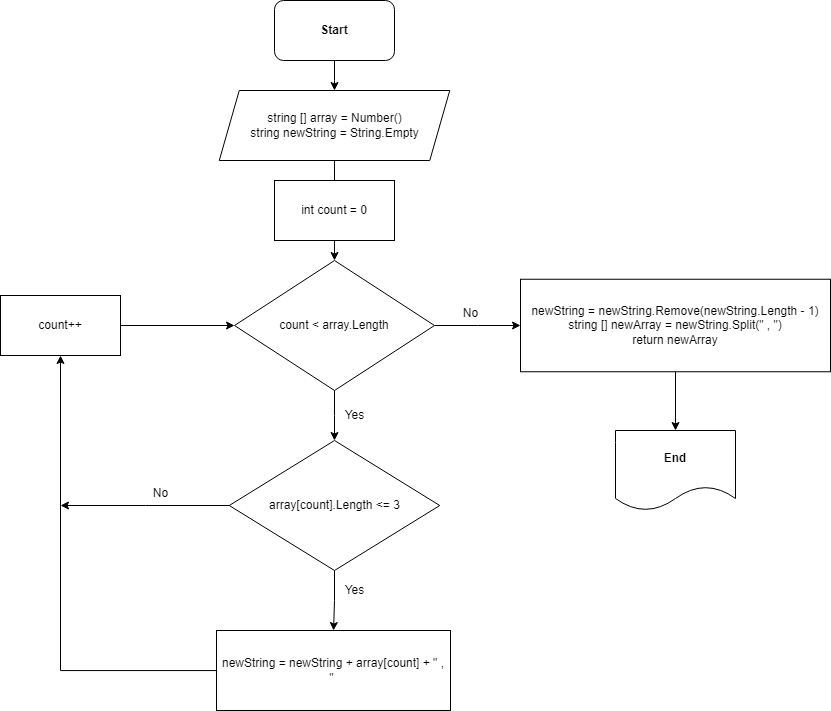

The diagram above was exported from draw.io. Its source (the exported page's mxGraphModel, read from the mxfile embedded in the PNG):
<mxGraphModel dx="1336" dy="709" grid="1" gridSize="10" guides="1" tooltips="1" connect="1" arrows="1" fold="1" page="1" pageScale="1" pageWidth="827" pageHeight="1169" math="0" shadow="0">
  <root>
    <mxCell id="0" />
    <mxCell id="1" parent="0" />
    <mxCell id="YmXeIIJXZc4JeYe7a445-3" value="" style="edgeStyle=orthogonalEdgeStyle;rounded=0;orthogonalLoop=1;jettySize=auto;html=1;" parent="1" source="YmXeIIJXZc4JeYe7a445-1" target="YmXeIIJXZc4JeYe7a445-2" edge="1">
      <mxGeometry relative="1" as="geometry" />
    </mxCell>
    <mxCell id="YmXeIIJXZc4JeYe7a445-1" value="Start" style="rounded=1;whiteSpace=wrap;html=1;fontStyle=1" parent="1" vertex="1">
      <mxGeometry x="354" y="10" width="120" height="60" as="geometry" />
    </mxCell>
    <mxCell id="YmXeIIJXZc4JeYe7a445-7" value="" style="edgeStyle=orthogonalEdgeStyle;rounded=0;orthogonalLoop=1;jettySize=auto;html=1;" parent="1" source="YmXeIIJXZc4JeYe7a445-2" target="YmXeIIJXZc4JeYe7a445-4" edge="1">
      <mxGeometry relative="1" as="geometry" />
    </mxCell>
    <mxCell id="YmXeIIJXZc4JeYe7a445-2" value="string [] array = Number()&lt;br&gt;string newString = String.Empty" style="shape=parallelogram;perimeter=parallelogramPerimeter;whiteSpace=wrap;html=1;fixedSize=1;" parent="1" vertex="1">
      <mxGeometry x="298.75" y="100" width="230.5" height="70" as="geometry" />
    </mxCell>
    <mxCell id="YmXeIIJXZc4JeYe7a445-6" value="" style="edgeStyle=orthogonalEdgeStyle;rounded=0;orthogonalLoop=1;jettySize=auto;html=1;" parent="1" source="YmXeIIJXZc4JeYe7a445-4" target="YmXeIIJXZc4JeYe7a445-5" edge="1">
      <mxGeometry relative="1" as="geometry" />
    </mxCell>
    <mxCell id="YmXeIIJXZc4JeYe7a445-25" value="" style="edgeStyle=orthogonalEdgeStyle;rounded=0;orthogonalLoop=1;jettySize=auto;html=1;" parent="1" source="YmXeIIJXZc4JeYe7a445-4" target="YmXeIIJXZc4JeYe7a445-24" edge="1">
      <mxGeometry relative="1" as="geometry" />
    </mxCell>
    <mxCell id="YmXeIIJXZc4JeYe7a445-4" value="count &amp;lt; array.Length" style="rhombus;whiteSpace=wrap;html=1;" parent="1" vertex="1">
      <mxGeometry x="314" y="270" width="200" height="130" as="geometry" />
    </mxCell>
    <mxCell id="YmXeIIJXZc4JeYe7a445-9" value="" style="edgeStyle=orthogonalEdgeStyle;rounded=0;orthogonalLoop=1;jettySize=auto;html=1;" parent="1" source="YmXeIIJXZc4JeYe7a445-5" target="YmXeIIJXZc4JeYe7a445-8" edge="1">
      <mxGeometry relative="1" as="geometry" />
    </mxCell>
    <mxCell id="YmXeIIJXZc4JeYe7a445-19" value="" style="edgeStyle=orthogonalEdgeStyle;rounded=0;orthogonalLoop=1;jettySize=auto;html=1;" parent="1" source="YmXeIIJXZc4JeYe7a445-5" edge="1">
      <mxGeometry relative="1" as="geometry">
        <mxPoint x="140" y="515" as="targetPoint" />
      </mxGeometry>
    </mxCell>
    <mxCell id="YmXeIIJXZc4JeYe7a445-5" value="array[count].Length &amp;lt;= 3" style="rhombus;whiteSpace=wrap;html=1;" parent="1" vertex="1">
      <mxGeometry x="308.75" y="450" width="210.5" height="130" as="geometry" />
    </mxCell>
    <mxCell id="YmXeIIJXZc4JeYe7a445-11" value="" style="edgeStyle=orthogonalEdgeStyle;rounded=0;orthogonalLoop=1;jettySize=auto;html=1;" parent="1" source="YmXeIIJXZc4JeYe7a445-8" target="YmXeIIJXZc4JeYe7a445-10" edge="1">
      <mxGeometry relative="1" as="geometry" />
    </mxCell>
    <mxCell id="YmXeIIJXZc4JeYe7a445-8" value="newString = newString + array[count] + &quot; , &quot;&amp;nbsp;" style="rounded=0;whiteSpace=wrap;html=1;" parent="1" vertex="1">
      <mxGeometry x="296" y="640" width="234" height="80" as="geometry" />
    </mxCell>
    <mxCell id="YmXeIIJXZc4JeYe7a445-20" value="" style="edgeStyle=orthogonalEdgeStyle;rounded=0;orthogonalLoop=1;jettySize=auto;html=1;" parent="1" source="YmXeIIJXZc4JeYe7a445-10" target="YmXeIIJXZc4JeYe7a445-4" edge="1">
      <mxGeometry relative="1" as="geometry" />
    </mxCell>
    <mxCell id="YmXeIIJXZc4JeYe7a445-10" value="count++" style="rounded=0;whiteSpace=wrap;html=1;" parent="1" vertex="1">
      <mxGeometry x="80" y="305" width="120" height="60" as="geometry" />
    </mxCell>
    <mxCell id="YmXeIIJXZc4JeYe7a445-21" value="int count = 0" style="rounded=0;whiteSpace=wrap;html=1;" parent="1" vertex="1">
      <mxGeometry x="354" y="190" width="120" height="60" as="geometry" />
    </mxCell>
    <mxCell id="YmXeIIJXZc4JeYe7a445-22" value="Yes" style="text;html=1;align=center;verticalAlign=middle;resizable=0;points=[];autosize=1;strokeColor=none;fillColor=none;" parent="1" vertex="1">
      <mxGeometry x="414" y="410" width="40" height="30" as="geometry" />
    </mxCell>
    <mxCell id="YmXeIIJXZc4JeYe7a445-23" value="Yes" style="text;html=1;align=center;verticalAlign=middle;resizable=0;points=[];autosize=1;strokeColor=none;fillColor=none;" parent="1" vertex="1">
      <mxGeometry x="414" y="585" width="40" height="30" as="geometry" />
    </mxCell>
    <mxCell id="YmXeIIJXZc4JeYe7a445-27" value="" style="edgeStyle=orthogonalEdgeStyle;rounded=0;orthogonalLoop=1;jettySize=auto;html=1;" parent="1" source="YmXeIIJXZc4JeYe7a445-24" target="YmXeIIJXZc4JeYe7a445-26" edge="1">
      <mxGeometry relative="1" as="geometry" />
    </mxCell>
    <mxCell id="YmXeIIJXZc4JeYe7a445-24" value="newString = newString.Remove(newString.Length - 1)&lt;br&gt;string [] newArray = newString.Split(&quot; , &quot;)&lt;br&gt;return newArray" style="rounded=0;whiteSpace=wrap;html=1;" parent="1" vertex="1">
      <mxGeometry x="600" y="288.75" width="310" height="92.5" as="geometry" />
    </mxCell>
    <mxCell id="YmXeIIJXZc4JeYe7a445-26" value="&lt;b&gt;End&lt;/b&gt;" style="shape=document;whiteSpace=wrap;html=1;boundedLbl=1;" parent="1" vertex="1">
      <mxGeometry x="695" y="440" width="120" height="80" as="geometry" />
    </mxCell>
    <mxCell id="YmXeIIJXZc4JeYe7a445-28" value="No" style="text;html=1;align=center;verticalAlign=middle;resizable=0;points=[];autosize=1;strokeColor=none;fillColor=none;" parent="1" vertex="1">
      <mxGeometry x="530" y="308" width="40" height="30" as="geometry" />
    </mxCell>
    <mxCell id="YmXeIIJXZc4JeYe7a445-29" value="No" style="text;html=1;align=center;verticalAlign=middle;resizable=0;points=[];autosize=1;strokeColor=none;fillColor=none;" parent="1" vertex="1">
      <mxGeometry x="220" y="488" width="40" height="30" as="geometry" />
    </mxCell>
  </root>
</mxGraphModel>